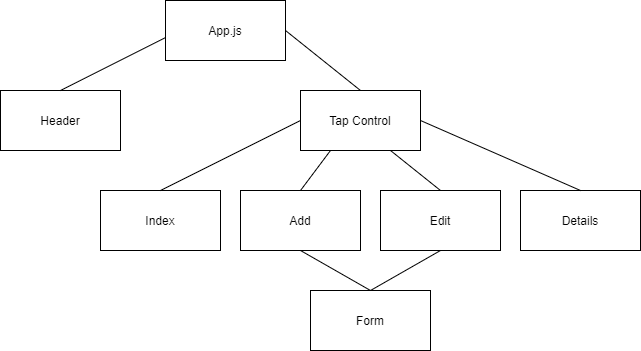

The diagram above was exported from draw.io. Its source (the exported page's mxGraphModel, read from the mxfile embedded in the PNG):
<mxGraphModel dx="1038" dy="1648" grid="1" gridSize="10" guides="1" tooltips="1" connect="1" arrows="1" fold="1" page="1" pageScale="1" pageWidth="850" pageHeight="1100" math="0" shadow="0">
  <root>
    <mxCell id="0" />
    <mxCell id="1" parent="0" />
    <mxCell id="1_TUjDkqIW1_GHdvczOP-1" value="App.js" style="rounded=0;whiteSpace=wrap;html=1;" vertex="1" parent="1">
      <mxGeometry x="365" y="-520" width="120" height="60" as="geometry" />
    </mxCell>
    <mxCell id="1_TUjDkqIW1_GHdvczOP-2" value="Header" style="rounded=0;whiteSpace=wrap;html=1;" vertex="1" parent="1">
      <mxGeometry x="200" y="-430" width="120" height="60" as="geometry" />
    </mxCell>
    <mxCell id="1_TUjDkqIW1_GHdvczOP-3" value="Tap Control" style="rounded=0;whiteSpace=wrap;html=1;" vertex="1" parent="1">
      <mxGeometry x="500" y="-430" width="120" height="60" as="geometry" />
    </mxCell>
    <mxCell id="1_TUjDkqIW1_GHdvczOP-4" value="Index" style="rounded=0;whiteSpace=wrap;html=1;" vertex="1" parent="1">
      <mxGeometry x="300" y="-330" width="120" height="60" as="geometry" />
    </mxCell>
    <mxCell id="1_TUjDkqIW1_GHdvczOP-5" value="Add" style="rounded=0;whiteSpace=wrap;html=1;" vertex="1" parent="1">
      <mxGeometry x="440" y="-330" width="120" height="60" as="geometry" />
    </mxCell>
    <mxCell id="1_TUjDkqIW1_GHdvczOP-6" value="Edit" style="rounded=0;whiteSpace=wrap;html=1;" vertex="1" parent="1">
      <mxGeometry x="580" y="-330" width="120" height="60" as="geometry" />
    </mxCell>
    <mxCell id="1_TUjDkqIW1_GHdvczOP-7" value="Details" style="rounded=0;whiteSpace=wrap;html=1;" vertex="1" parent="1">
      <mxGeometry x="720" y="-330" width="120" height="60" as="geometry" />
    </mxCell>
    <mxCell id="1_TUjDkqIW1_GHdvczOP-8" value="" style="endArrow=none;html=1;exitX=0.5;exitY=0;exitDx=0;exitDy=0;entryX=-0.005;entryY=0.623;entryDx=0;entryDy=0;entryPerimeter=0;" edge="1" parent="1" source="1_TUjDkqIW1_GHdvczOP-2" target="1_TUjDkqIW1_GHdvczOP-1">
      <mxGeometry width="50" height="50" relative="1" as="geometry">
        <mxPoint x="315" y="-440" as="sourcePoint" />
        <mxPoint x="365" y="-490" as="targetPoint" />
      </mxGeometry>
    </mxCell>
    <mxCell id="1_TUjDkqIW1_GHdvczOP-9" value="" style="endArrow=none;html=1;exitX=0.5;exitY=0;exitDx=0;exitDy=0;entryX=0;entryY=0.5;entryDx=0;entryDy=0;" edge="1" parent="1" source="1_TUjDkqIW1_GHdvczOP-4" target="1_TUjDkqIW1_GHdvczOP-3">
      <mxGeometry width="50" height="50" relative="1" as="geometry">
        <mxPoint x="400" y="-240" as="sourcePoint" />
        <mxPoint x="450" y="-290" as="targetPoint" />
      </mxGeometry>
    </mxCell>
    <mxCell id="1_TUjDkqIW1_GHdvczOP-10" value="" style="endArrow=none;html=1;entryX=0.25;entryY=1;entryDx=0;entryDy=0;" edge="1" parent="1" target="1_TUjDkqIW1_GHdvczOP-3">
      <mxGeometry width="50" height="50" relative="1" as="geometry">
        <mxPoint x="500" y="-330" as="sourcePoint" />
        <mxPoint x="550" y="-380" as="targetPoint" />
      </mxGeometry>
    </mxCell>
    <mxCell id="1_TUjDkqIW1_GHdvczOP-11" value="" style="endArrow=none;html=1;entryX=0.75;entryY=1;entryDx=0;entryDy=0;exitX=0.5;exitY=0;exitDx=0;exitDy=0;" edge="1" parent="1" source="1_TUjDkqIW1_GHdvczOP-6" target="1_TUjDkqIW1_GHdvczOP-3">
      <mxGeometry width="50" height="50" relative="1" as="geometry">
        <mxPoint x="400" y="-240" as="sourcePoint" />
        <mxPoint x="450" y="-290" as="targetPoint" />
      </mxGeometry>
    </mxCell>
    <mxCell id="1_TUjDkqIW1_GHdvczOP-12" value="" style="endArrow=none;html=1;entryX=1;entryY=0.5;entryDx=0;entryDy=0;exitX=0.5;exitY=0;exitDx=0;exitDy=0;" edge="1" parent="1" source="1_TUjDkqIW1_GHdvczOP-7" target="1_TUjDkqIW1_GHdvczOP-3">
      <mxGeometry width="50" height="50" relative="1" as="geometry">
        <mxPoint x="330" y="-150" as="sourcePoint" />
        <mxPoint x="450" y="-290" as="targetPoint" />
      </mxGeometry>
    </mxCell>
    <mxCell id="1_TUjDkqIW1_GHdvczOP-14" value="Form" style="rounded=0;whiteSpace=wrap;html=1;" vertex="1" parent="1">
      <mxGeometry x="510" y="-230" width="120" height="60" as="geometry" />
    </mxCell>
    <mxCell id="1_TUjDkqIW1_GHdvczOP-15" value="" style="endArrow=none;html=1;entryX=0.5;entryY=1;entryDx=0;entryDy=0;exitX=0.5;exitY=0;exitDx=0;exitDy=0;" edge="1" parent="1" source="1_TUjDkqIW1_GHdvczOP-14" target="1_TUjDkqIW1_GHdvczOP-5">
      <mxGeometry width="50" height="50" relative="1" as="geometry">
        <mxPoint x="400" y="-140" as="sourcePoint" />
        <mxPoint x="450" y="-190" as="targetPoint" />
      </mxGeometry>
    </mxCell>
    <mxCell id="1_TUjDkqIW1_GHdvczOP-16" value="" style="endArrow=none;html=1;entryX=0.5;entryY=1;entryDx=0;entryDy=0;" edge="1" parent="1" target="1_TUjDkqIW1_GHdvczOP-6">
      <mxGeometry width="50" height="50" relative="1" as="geometry">
        <mxPoint x="570" y="-230" as="sourcePoint" />
        <mxPoint x="690" y="-225" as="targetPoint" />
      </mxGeometry>
    </mxCell>
    <mxCell id="1_TUjDkqIW1_GHdvczOP-17" value="" style="endArrow=none;html=1;entryX=1;entryY=0.5;entryDx=0;entryDy=0;exitX=0.5;exitY=0;exitDx=0;exitDy=0;" edge="1" parent="1" source="1_TUjDkqIW1_GHdvczOP-3" target="1_TUjDkqIW1_GHdvczOP-1">
      <mxGeometry width="50" height="50" relative="1" as="geometry">
        <mxPoint x="400" y="-240" as="sourcePoint" />
        <mxPoint x="450" y="-290" as="targetPoint" />
      </mxGeometry>
    </mxCell>
  </root>
</mxGraphModel>